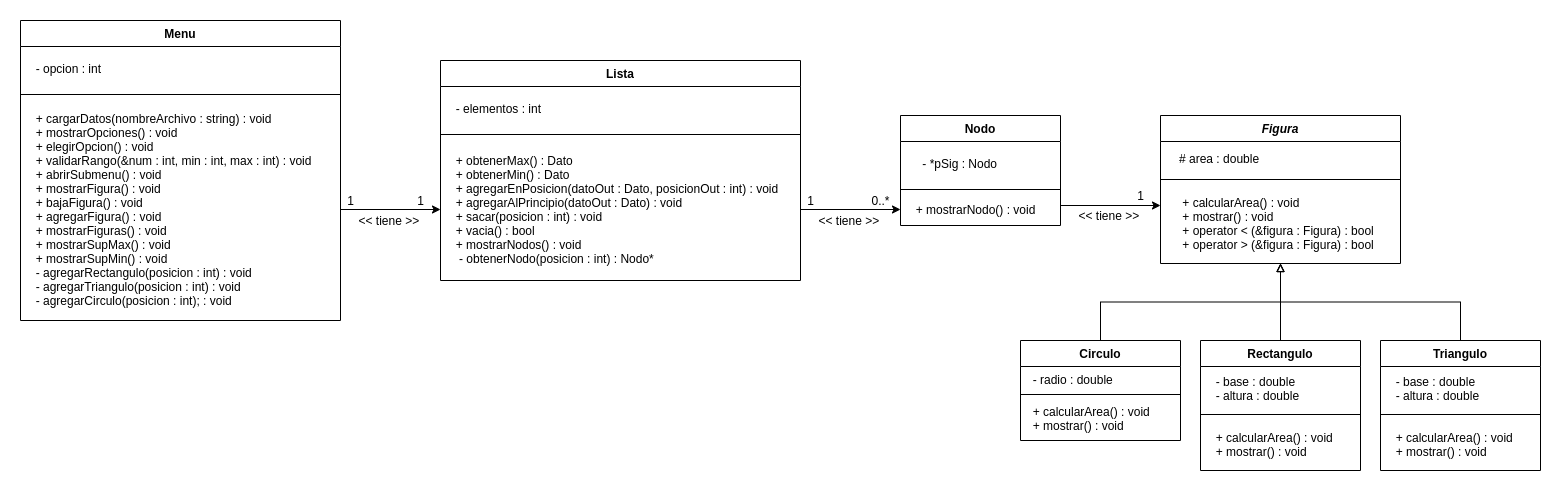

The diagram above was exported from draw.io. Its source (the exported page's mxGraphModel, read from the mxfile embedded in the PNG):
<mxGraphModel dx="1706" dy="729" grid="1" gridSize="10" guides="1" tooltips="1" connect="1" arrows="1" fold="1" page="1" pageScale="1" pageWidth="827" pageHeight="1169" math="0" shadow="0">
  <root>
    <mxCell id="WIyWlLk6GJQsqaUBKTNV-0" />
    <mxCell id="WIyWlLk6GJQsqaUBKTNV-1" parent="WIyWlLk6GJQsqaUBKTNV-0" />
    <mxCell id="YV2rj--tYH78aVA-xPrt-42" style="edgeStyle=orthogonalEdgeStyle;rounded=0;orthogonalLoop=1;jettySize=auto;html=1;exitX=0.5;exitY=0;exitDx=0;exitDy=0;endArrow=block;endFill=0;" edge="1" parent="WIyWlLk6GJQsqaUBKTNV-1" source="YV2rj--tYH78aVA-xPrt-6" target="YV2rj--tYH78aVA-xPrt-0">
      <mxGeometry relative="1" as="geometry" />
    </mxCell>
    <mxCell id="YV2rj--tYH78aVA-xPrt-41" style="edgeStyle=orthogonalEdgeStyle;rounded=0;orthogonalLoop=1;jettySize=auto;html=1;exitX=0.5;exitY=0;exitDx=0;exitDy=0;endArrow=block;endFill=0;" edge="1" parent="WIyWlLk6GJQsqaUBKTNV-1" source="YV2rj--tYH78aVA-xPrt-2" target="YV2rj--tYH78aVA-xPrt-0">
      <mxGeometry relative="1" as="geometry" />
    </mxCell>
    <mxCell id="YV2rj--tYH78aVA-xPrt-40" style="edgeStyle=orthogonalEdgeStyle;rounded=0;orthogonalLoop=1;jettySize=auto;html=1;exitX=0.5;exitY=0;exitDx=0;exitDy=0;endArrow=block;endFill=0;" edge="1" parent="WIyWlLk6GJQsqaUBKTNV-1" source="zkfFHV4jXpPFQw0GAbJ--6" target="YV2rj--tYH78aVA-xPrt-0">
      <mxGeometry relative="1" as="geometry" />
    </mxCell>
    <mxCell id="YV2rj--tYH78aVA-xPrt-24" value="Menu" style="swimlane;fontStyle=1;align=center;verticalAlign=middle;childLayout=stackLayout;horizontal=1;startSize=26;horizontalStack=0;resizeParent=1;resizeParentMax=0;resizeLast=0;collapsible=1;marginBottom=0;spacingTop=4;spacingBottom=4;spacingLeft=4;spacingRight=4;spacing=5;labelBackgroundColor=#ffffff;labelBorderColor=none;" vertex="1" parent="WIyWlLk6GJQsqaUBKTNV-1">
      <mxGeometry x="-800" y="520" width="320" height="300" as="geometry" />
    </mxCell>
    <mxCell id="YV2rj--tYH78aVA-xPrt-25" value="  - opcion : int" style="text;strokeColor=none;fillColor=none;align=left;verticalAlign=middle;spacingLeft=4;spacingRight=4;overflow=hidden;rotatable=0;points=[[0,0.5],[1,0.5]];portConstraint=eastwest;spacingTop=4;spacingBottom=4;spacing=5;labelBackgroundColor=#ffffff;labelBorderColor=none;" vertex="1" parent="YV2rj--tYH78aVA-xPrt-24">
      <mxGeometry y="26" width="320" height="44" as="geometry" />
    </mxCell>
    <mxCell id="YV2rj--tYH78aVA-xPrt-26" value="" style="line;strokeWidth=1;fillColor=none;align=left;verticalAlign=middle;spacingTop=4;spacingLeft=4;spacingRight=4;rotatable=0;labelPosition=right;points=[];portConstraint=eastwest;spacingBottom=4;spacing=5;labelBackgroundColor=#ffffff;labelBorderColor=none;" vertex="1" parent="YV2rj--tYH78aVA-xPrt-24">
      <mxGeometry y="70" width="320" height="8" as="geometry" />
    </mxCell>
    <mxCell id="YV2rj--tYH78aVA-xPrt-27" value="  + cargarDatos(nombreArchivo : string) : void&#10;  + mostrarOpciones() : void&#10;  + elegirOpcion() : void&#10;  + validarRango(&amp;num : int, min : int, max : int) : void&#10;  + abrirSubmenu() : void&#10;  + mostrarFigura() : void&#10;  + bajaFigura() : void&#10;  + agregarFigura() : void&#10;  + mostrarFiguras() : void&#10;  + mostrarSupMax() : void&#10;  + mostrarSupMin() : void&#10;  - agregarRectangulo(posicion : int) : void&#10;  - agregarTriangulo(posicion : int) : void&#10;  - agregarCirculo(posicion : int); : void" style="text;strokeColor=none;fillColor=none;align=left;verticalAlign=middle;spacingLeft=4;spacingRight=4;overflow=hidden;rotatable=0;points=[[0,0.5],[1,0.5]];portConstraint=eastwest;spacingTop=4;spacingBottom=4;spacing=5;labelBackgroundColor=#ffffff;labelBorderColor=none;" vertex="1" parent="YV2rj--tYH78aVA-xPrt-24">
      <mxGeometry y="78" width="320" height="222" as="geometry" />
    </mxCell>
    <mxCell id="YV2rj--tYH78aVA-xPrt-57" style="edgeStyle=orthogonalEdgeStyle;rounded=0;orthogonalLoop=1;jettySize=auto;html=1;exitX=1;exitY=0.5;exitDx=0;exitDy=0;entryX=0;entryY=0.5;entryDx=0;entryDy=0;endArrow=classic;endFill=1;" edge="1" parent="WIyWlLk6GJQsqaUBKTNV-1" source="YV2rj--tYH78aVA-xPrt-27" target="YV2rj--tYH78aVA-xPrt-22">
      <mxGeometry relative="1" as="geometry" />
    </mxCell>
    <mxCell id="YV2rj--tYH78aVA-xPrt-58" style="edgeStyle=orthogonalEdgeStyle;rounded=0;orthogonalLoop=1;jettySize=auto;html=1;exitX=1;exitY=0.5;exitDx=0;exitDy=0;endArrow=classic;endFill=1;" edge="1" parent="WIyWlLk6GJQsqaUBKTNV-1" source="YV2rj--tYH78aVA-xPrt-22" target="YV2rj--tYH78aVA-xPrt-17">
      <mxGeometry relative="1" as="geometry" />
    </mxCell>
    <mxCell id="YV2rj--tYH78aVA-xPrt-59" value="1" style="text;html=1;align=center;verticalAlign=middle;resizable=0;points=[];autosize=1;" vertex="1" parent="WIyWlLk6GJQsqaUBKTNV-1">
      <mxGeometry x="-410" y="690" width="20" height="20" as="geometry" />
    </mxCell>
    <mxCell id="YV2rj--tYH78aVA-xPrt-61" value="&amp;lt;&amp;lt; tiene &amp;gt;&amp;gt;&amp;nbsp;" style="text;html=1;align=center;verticalAlign=middle;resizable=0;points=[];autosize=1;" vertex="1" parent="WIyWlLk6GJQsqaUBKTNV-1">
      <mxGeometry x="-470" y="710" width="80" height="20" as="geometry" />
    </mxCell>
    <mxCell id="YV2rj--tYH78aVA-xPrt-62" value="&amp;lt;&amp;lt; tiene &amp;gt;&amp;gt;&amp;nbsp;" style="text;html=1;align=center;verticalAlign=middle;resizable=0;points=[];autosize=1;" vertex="1" parent="WIyWlLk6GJQsqaUBKTNV-1">
      <mxGeometry x="-10" y="710" width="80" height="20" as="geometry" />
    </mxCell>
    <mxCell id="YV2rj--tYH78aVA-xPrt-63" value="0..*" style="text;html=1;align=center;verticalAlign=middle;resizable=0;points=[];autosize=1;" vertex="1" parent="WIyWlLk6GJQsqaUBKTNV-1">
      <mxGeometry x="45" y="690" width="30" height="20" as="geometry" />
    </mxCell>
    <mxCell id="YV2rj--tYH78aVA-xPrt-19" value="Lista" style="swimlane;fontStyle=1;align=center;verticalAlign=middle;childLayout=stackLayout;horizontal=1;startSize=26;horizontalStack=0;resizeParent=1;resizeParentMax=0;resizeLast=0;collapsible=1;marginBottom=0;spacingTop=4;spacingBottom=4;spacingLeft=4;spacingRight=4;spacing=5;labelBackgroundColor=#ffffff;labelBorderColor=none;" vertex="1" parent="WIyWlLk6GJQsqaUBKTNV-1">
      <mxGeometry x="-380" y="560" width="360" height="220" as="geometry" />
    </mxCell>
    <mxCell id="YV2rj--tYH78aVA-xPrt-20" value="  - elementos : int" style="text;strokeColor=none;fillColor=none;align=left;verticalAlign=middle;spacingLeft=4;spacingRight=4;overflow=hidden;rotatable=0;points=[[0,0.5],[1,0.5]];portConstraint=eastwest;spacingTop=4;spacingBottom=4;spacing=5;labelBackgroundColor=#ffffff;labelBorderColor=none;" vertex="1" parent="YV2rj--tYH78aVA-xPrt-19">
      <mxGeometry y="26" width="360" height="44" as="geometry" />
    </mxCell>
    <mxCell id="YV2rj--tYH78aVA-xPrt-21" value="" style="line;strokeWidth=1;fillColor=none;align=left;verticalAlign=middle;spacingTop=4;spacingLeft=4;spacingRight=4;rotatable=0;labelPosition=right;points=[];portConstraint=eastwest;spacingBottom=4;spacing=5;labelBackgroundColor=#ffffff;labelBorderColor=none;" vertex="1" parent="YV2rj--tYH78aVA-xPrt-19">
      <mxGeometry y="70" width="360" height="8" as="geometry" />
    </mxCell>
    <mxCell id="YV2rj--tYH78aVA-xPrt-22" value="  + obtenerMax() : Dato&#10;  + obtenerMin() : Dato&#10;  + agregarEnPosicion(datoOut : Dato, posicionOut : int) : void&#10;  + agregarAlPrincipio(datoOut : Dato) : void&#10;  + sacar(posicion : int) : void&#10;  + vacia() : bool&#10;  + mostrarNodos() : void&#10;   - obtenerNodo(posicion : int) : Nodo*" style="text;strokeColor=none;fillColor=none;align=left;verticalAlign=middle;spacingLeft=4;spacingRight=4;overflow=hidden;rotatable=0;points=[[0,0.5],[1,0.5]];portConstraint=eastwest;spacingTop=4;spacingBottom=4;spacing=5;labelBackgroundColor=#ffffff;labelBorderColor=none;" vertex="1" parent="YV2rj--tYH78aVA-xPrt-19">
      <mxGeometry y="78" width="360" height="142" as="geometry" />
    </mxCell>
    <mxCell id="YV2rj--tYH78aVA-xPrt-14" value="Nodo" style="swimlane;fontStyle=1;align=center;verticalAlign=middle;childLayout=stackLayout;horizontal=1;startSize=26;horizontalStack=0;resizeParent=1;resizeParentMax=0;resizeLast=0;collapsible=1;marginBottom=0;spacingTop=4;spacingBottom=4;spacingLeft=4;spacingRight=4;spacing=5;labelBackgroundColor=#ffffff;labelBorderColor=none;" vertex="1" parent="WIyWlLk6GJQsqaUBKTNV-1">
      <mxGeometry x="80" y="615" width="160" height="110" as="geometry" />
    </mxCell>
    <mxCell id="YV2rj--tYH78aVA-xPrt-15" value="    - *pSig : Nodo" style="text;strokeColor=none;fillColor=none;align=left;verticalAlign=middle;spacingLeft=4;spacingRight=4;overflow=hidden;rotatable=0;points=[[0,0.5],[1,0.5]];portConstraint=eastwest;spacingTop=4;spacingBottom=4;spacing=5;labelBackgroundColor=#ffffff;labelBorderColor=none;" vertex="1" parent="YV2rj--tYH78aVA-xPrt-14">
      <mxGeometry y="26" width="160" height="44" as="geometry" />
    </mxCell>
    <mxCell id="YV2rj--tYH78aVA-xPrt-16" value="" style="line;strokeWidth=1;fillColor=none;align=left;verticalAlign=middle;spacingTop=4;spacingLeft=4;spacingRight=4;rotatable=0;labelPosition=right;points=[];portConstraint=eastwest;spacingBottom=4;spacing=5;labelBackgroundColor=#ffffff;labelBorderColor=none;" vertex="1" parent="YV2rj--tYH78aVA-xPrt-14">
      <mxGeometry y="70" width="160" height="8" as="geometry" />
    </mxCell>
    <mxCell id="YV2rj--tYH78aVA-xPrt-17" value="  + mostrarNodo() : void" style="text;strokeColor=none;fillColor=none;align=left;verticalAlign=middle;spacingLeft=4;spacingRight=4;overflow=hidden;rotatable=0;points=[[0,0.5],[1,0.5]];portConstraint=eastwest;spacingTop=4;spacingBottom=4;spacing=5;labelBackgroundColor=#ffffff;labelBorderColor=none;" vertex="1" parent="YV2rj--tYH78aVA-xPrt-14">
      <mxGeometry y="78" width="160" height="32" as="geometry" />
    </mxCell>
    <mxCell id="zkfFHV4jXpPFQw0GAbJ--0" value="Figura" style="swimlane;fontStyle=3;align=center;verticalAlign=middle;childLayout=stackLayout;horizontal=1;startSize=26;horizontalStack=0;resizeParent=1;resizeLast=0;collapsible=1;marginBottom=0;rounded=0;shadow=0;strokeWidth=1;spacingTop=4;spacingBottom=4;spacingLeft=4;spacingRight=4;spacing=5;labelBackgroundColor=#ffffff;labelBorderColor=none;" parent="WIyWlLk6GJQsqaUBKTNV-1" vertex="1">
      <mxGeometry x="340" y="615" width="240" height="148" as="geometry">
        <mxRectangle x="230" y="140" width="160" height="26" as="alternateBounds" />
      </mxGeometry>
    </mxCell>
    <mxCell id="zkfFHV4jXpPFQw0GAbJ--1" value="   # area : double" style="text;align=left;verticalAlign=middle;spacingLeft=4;spacingRight=4;overflow=hidden;rotatable=0;points=[[0,0.5],[1,0.5]];portConstraint=eastwest;spacingTop=4;spacingBottom=4;spacing=5;labelBackgroundColor=#ffffff;labelBorderColor=none;" parent="zkfFHV4jXpPFQw0GAbJ--0" vertex="1">
      <mxGeometry y="26" width="240" height="34" as="geometry" />
    </mxCell>
    <mxCell id="zkfFHV4jXpPFQw0GAbJ--4" value="" style="line;html=1;strokeWidth=1;align=left;verticalAlign=middle;spacingTop=4;spacingLeft=4;spacingRight=4;rotatable=0;labelPosition=right;points=[];portConstraint=eastwest;spacingBottom=4;spacing=5;labelBackgroundColor=#ffffff;labelBorderColor=none;" parent="zkfFHV4jXpPFQw0GAbJ--0" vertex="1">
      <mxGeometry y="60" width="240" height="8" as="geometry" />
    </mxCell>
    <mxCell id="YV2rj--tYH78aVA-xPrt-0" value="&lt;div&gt;&amp;nbsp; &amp;nbsp; + calcularArea() : void&lt;/div&gt;&lt;div&gt;&amp;nbsp; &amp;nbsp; + mostrar() : void&lt;/div&gt;&lt;div&gt;&amp;nbsp; &amp;nbsp; + operator &amp;lt; (&amp;amp;figura : Figura) : bool&lt;/div&gt;&lt;div&gt;&amp;nbsp; &amp;nbsp; + operator &amp;gt; (&amp;amp;figura : Figura) : bool&lt;/div&gt;" style="text;html=1;align=left;verticalAlign=middle;resizable=0;points=[];autosize=1;spacingTop=4;spacingBottom=4;spacingLeft=4;spacingRight=4;spacing=5;labelBackgroundColor=#ffffff;labelBorderColor=none;" vertex="1" parent="zkfFHV4jXpPFQw0GAbJ--0">
      <mxGeometry y="68" width="240" height="80" as="geometry" />
    </mxCell>
    <mxCell id="YV2rj--tYH78aVA-xPrt-64" value="1" style="text;html=1;align=center;verticalAlign=middle;resizable=0;points=[];autosize=1;" vertex="1" parent="WIyWlLk6GJQsqaUBKTNV-1">
      <mxGeometry x="-20" y="690" width="20" height="20" as="geometry" />
    </mxCell>
    <mxCell id="YV2rj--tYH78aVA-xPrt-66" value="&amp;lt;&amp;lt; tiene &amp;gt;&amp;gt;&amp;nbsp;" style="text;html=1;align=center;verticalAlign=middle;resizable=0;points=[];autosize=1;" vertex="1" parent="WIyWlLk6GJQsqaUBKTNV-1">
      <mxGeometry x="250" y="705" width="80" height="20" as="geometry" />
    </mxCell>
    <mxCell id="YV2rj--tYH78aVA-xPrt-67" value="1" style="text;html=1;align=center;verticalAlign=middle;resizable=0;points=[];autosize=1;" vertex="1" parent="WIyWlLk6GJQsqaUBKTNV-1">
      <mxGeometry x="310" y="685" width="20" height="20" as="geometry" />
    </mxCell>
    <mxCell id="YV2rj--tYH78aVA-xPrt-68" style="edgeStyle=orthogonalEdgeStyle;rounded=0;orthogonalLoop=1;jettySize=auto;html=1;exitX=1;exitY=0.5;exitDx=0;exitDy=0;endArrow=classic;endFill=1;" edge="1" parent="WIyWlLk6GJQsqaUBKTNV-1">
      <mxGeometry relative="1" as="geometry">
        <mxPoint x="240" y="705" as="sourcePoint" />
        <mxPoint x="340" y="705" as="targetPoint" />
      </mxGeometry>
    </mxCell>
    <mxCell id="YV2rj--tYH78aVA-xPrt-70" value="1" style="text;html=1;align=center;verticalAlign=middle;resizable=0;points=[];autosize=1;" vertex="1" parent="WIyWlLk6GJQsqaUBKTNV-1">
      <mxGeometry x="-480" y="690" width="20" height="20" as="geometry" />
    </mxCell>
    <mxCell id="zkfFHV4jXpPFQw0GAbJ--6" value="Rectangulo" style="swimlane;fontStyle=1;align=center;verticalAlign=middle;childLayout=stackLayout;horizontal=1;startSize=26;horizontalStack=0;resizeParent=1;resizeLast=0;collapsible=1;marginBottom=0;rounded=0;shadow=0;strokeWidth=1;spacingTop=4;spacingBottom=4;spacingLeft=4;spacingRight=4;spacing=5;labelBackgroundColor=#ffffff;labelBorderColor=none;" parent="WIyWlLk6GJQsqaUBKTNV-1" vertex="1">
      <mxGeometry x="380" y="840" width="160" height="130" as="geometry">
        <mxRectangle x="130" y="380" width="160" height="26" as="alternateBounds" />
      </mxGeometry>
    </mxCell>
    <mxCell id="zkfFHV4jXpPFQw0GAbJ--8" value="  - base : double&#10;  - altura : double" style="text;align=left;verticalAlign=middle;spacingLeft=4;spacingRight=4;overflow=hidden;rotatable=0;points=[[0,0.5],[1,0.5]];portConstraint=eastwest;rounded=0;shadow=0;html=0;spacingTop=4;spacingBottom=4;spacing=5;labelBackgroundColor=#ffffff;labelBorderColor=none;" parent="zkfFHV4jXpPFQw0GAbJ--6" vertex="1">
      <mxGeometry y="26" width="160" height="44" as="geometry" />
    </mxCell>
    <mxCell id="zkfFHV4jXpPFQw0GAbJ--9" value="" style="line;html=1;strokeWidth=1;align=left;verticalAlign=middle;spacingTop=4;spacingLeft=4;spacingRight=4;rotatable=0;labelPosition=right;points=[];portConstraint=eastwest;spacingBottom=4;spacing=5;labelBackgroundColor=#ffffff;labelBorderColor=none;" parent="zkfFHV4jXpPFQw0GAbJ--6" vertex="1">
      <mxGeometry y="70" width="160" height="8" as="geometry" />
    </mxCell>
    <mxCell id="zkfFHV4jXpPFQw0GAbJ--11" value="  + calcularArea() : void&#10;  + mostrar() : void" style="text;align=left;verticalAlign=middle;spacingLeft=4;spacingRight=4;overflow=hidden;rotatable=0;points=[[0,0.5],[1,0.5]];portConstraint=eastwest;spacingTop=4;spacingBottom=4;spacing=5;labelBackgroundColor=#ffffff;labelBorderColor=none;" parent="zkfFHV4jXpPFQw0GAbJ--6" vertex="1">
      <mxGeometry y="78" width="160" height="52" as="geometry" />
    </mxCell>
    <mxCell id="YV2rj--tYH78aVA-xPrt-6" value="Circulo" style="swimlane;fontStyle=1;align=center;verticalAlign=top;childLayout=stackLayout;horizontal=1;startSize=26;horizontalStack=0;resizeParent=1;resizeLast=0;collapsible=1;marginBottom=0;rounded=0;shadow=0;strokeWidth=1;" vertex="1" parent="WIyWlLk6GJQsqaUBKTNV-1">
      <mxGeometry x="200" y="840" width="160" height="100" as="geometry">
        <mxRectangle x="130" y="380" width="160" height="26" as="alternateBounds" />
      </mxGeometry>
    </mxCell>
    <mxCell id="YV2rj--tYH78aVA-xPrt-7" value="  - radio : double" style="text;align=left;verticalAlign=top;spacingLeft=4;spacingRight=4;overflow=hidden;rotatable=0;points=[[0,0.5],[1,0.5]];portConstraint=eastwest;rounded=0;shadow=0;html=0;" vertex="1" parent="YV2rj--tYH78aVA-xPrt-6">
      <mxGeometry y="26" width="160" height="24" as="geometry" />
    </mxCell>
    <mxCell id="YV2rj--tYH78aVA-xPrt-8" value="" style="line;html=1;strokeWidth=1;align=left;verticalAlign=middle;spacingTop=-1;spacingLeft=3;spacingRight=3;rotatable=0;labelPosition=right;points=[];portConstraint=eastwest;" vertex="1" parent="YV2rj--tYH78aVA-xPrt-6">
      <mxGeometry y="50" width="160" height="8" as="geometry" />
    </mxCell>
    <mxCell id="YV2rj--tYH78aVA-xPrt-9" value="  + calcularArea() : void&#10;  + mostrar() : void" style="text;align=left;verticalAlign=top;spacingLeft=4;spacingRight=4;overflow=hidden;rotatable=0;points=[[0,0.5],[1,0.5]];portConstraint=eastwest;" vertex="1" parent="YV2rj--tYH78aVA-xPrt-6">
      <mxGeometry y="58" width="160" height="42" as="geometry" />
    </mxCell>
    <mxCell id="YV2rj--tYH78aVA-xPrt-2" value="Triangulo" style="swimlane;fontStyle=1;align=center;verticalAlign=middle;childLayout=stackLayout;horizontal=1;startSize=26;horizontalStack=0;resizeParent=1;resizeLast=0;collapsible=1;marginBottom=0;rounded=0;shadow=0;strokeWidth=1;spacingTop=4;spacingBottom=4;spacingLeft=4;spacingRight=4;spacing=5;labelBackgroundColor=#ffffff;labelBorderColor=none;" vertex="1" parent="WIyWlLk6GJQsqaUBKTNV-1">
      <mxGeometry x="560" y="840" width="160" height="130" as="geometry">
        <mxRectangle x="130" y="380" width="160" height="26" as="alternateBounds" />
      </mxGeometry>
    </mxCell>
    <mxCell id="YV2rj--tYH78aVA-xPrt-3" value="  - base : double&#10;  - altura : double" style="text;align=left;verticalAlign=middle;spacingLeft=4;spacingRight=4;overflow=hidden;rotatable=0;points=[[0,0.5],[1,0.5]];portConstraint=eastwest;rounded=0;shadow=0;html=0;spacingTop=4;spacingBottom=4;spacing=5;labelBackgroundColor=#ffffff;labelBorderColor=none;" vertex="1" parent="YV2rj--tYH78aVA-xPrt-2">
      <mxGeometry y="26" width="160" height="44" as="geometry" />
    </mxCell>
    <mxCell id="YV2rj--tYH78aVA-xPrt-4" value="" style="line;html=1;strokeWidth=1;align=left;verticalAlign=middle;spacingTop=4;spacingLeft=4;spacingRight=4;rotatable=0;labelPosition=right;points=[];portConstraint=eastwest;spacingBottom=4;spacing=5;labelBackgroundColor=#ffffff;labelBorderColor=none;" vertex="1" parent="YV2rj--tYH78aVA-xPrt-2">
      <mxGeometry y="70" width="160" height="8" as="geometry" />
    </mxCell>
    <mxCell id="YV2rj--tYH78aVA-xPrt-5" value="  + calcularArea() : void&#10;  + mostrar() : void" style="text;align=left;verticalAlign=middle;spacingLeft=4;spacingRight=4;overflow=hidden;rotatable=0;points=[[0,0.5],[1,0.5]];portConstraint=eastwest;spacingTop=4;spacingBottom=4;spacing=5;labelBackgroundColor=#ffffff;labelBorderColor=none;" vertex="1" parent="YV2rj--tYH78aVA-xPrt-2">
      <mxGeometry y="78" width="160" height="52" as="geometry" />
    </mxCell>
  </root>
</mxGraphModel>